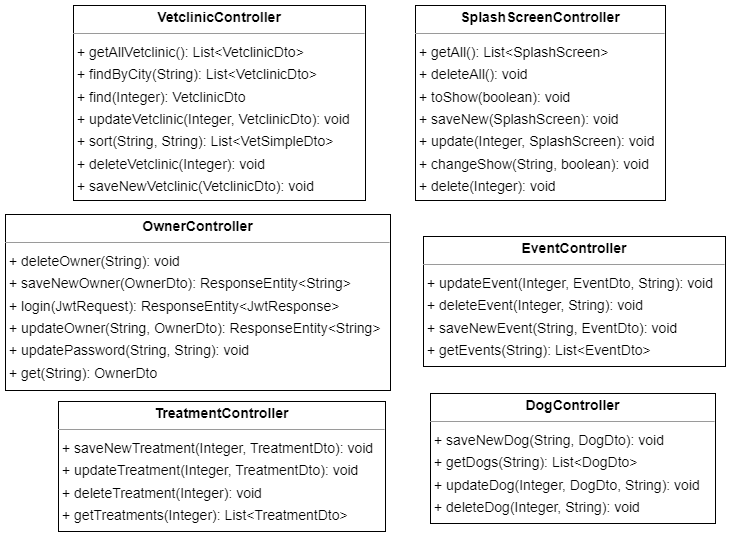

The diagram above was exported from draw.io. Its source (the exported page's mxGraphModel, read from the mxfile embedded in the PNG):
<mxGraphModel dx="1354" dy="829" grid="1" gridSize="10" guides="1" tooltips="1" connect="1" arrows="1" fold="1" page="0" pageScale="1" pageWidth="827" pageHeight="1169" background="none" math="0" shadow="0">
  <root>
    <mxCell id="0" />
    <mxCell id="1" parent="0" />
    <mxCell id="node0" value="&lt;p style=&quot;margin:0px;margin-top:4px;text-align:center;&quot;&gt;&lt;b&gt;DogController&lt;/b&gt;&lt;/p&gt;&lt;hr size=&quot;1&quot;/&gt;&lt;p style=&quot;margin:0 0 0 4px;line-height:1.6;&quot;&gt;+ saveNewDog(String, DogDto): void&lt;br/&gt;+ getDogs(String): List&amp;lt;DogDto&amp;gt;&lt;br/&gt;+ updateDog(Integer, DogDto, String): void&lt;br/&gt;+ deleteDog(Integer, String): void&lt;/p&gt;" style="verticalAlign=top;align=left;overflow=fill;fontSize=14;fontFamily=Helvetica;html=1;rounded=0;shadow=0;comic=0;labelBackgroundColor=none;strokeWidth=1;" parent="1" vertex="1">
      <mxGeometry x="255" y="373" width="285" height="130" as="geometry" />
    </mxCell>
    <mxCell id="node1" value="&lt;p style=&quot;margin:0px;margin-top:4px;text-align:center;&quot;&gt;&lt;b&gt;EventController&lt;/b&gt;&lt;/p&gt;&lt;hr size=&quot;1&quot;/&gt;&lt;p style=&quot;margin:0 0 0 4px;line-height:1.6;&quot;&gt;+ updateEvent(Integer, EventDto, String): void&lt;br/&gt;+ deleteEvent(Integer, String): void&lt;br/&gt;+ saveNewEvent(String, EventDto): void&lt;br/&gt;+ getEvents(String): List&amp;lt;EventDto&amp;gt;&lt;/p&gt;" style="verticalAlign=top;align=left;overflow=fill;fontSize=14;fontFamily=Helvetica;html=1;rounded=0;shadow=0;comic=0;labelBackgroundColor=none;strokeWidth=1;" parent="1" vertex="1">
      <mxGeometry x="248" y="216" width="302" height="130" as="geometry" />
    </mxCell>
    <mxCell id="node4" value="&lt;p style=&quot;margin:0px;margin-top:4px;text-align:center;&quot;&gt;&lt;b&gt;OwnerController&lt;/b&gt;&lt;/p&gt;&lt;hr size=&quot;1&quot;/&gt;&lt;p style=&quot;margin:0 0 0 4px;line-height:1.6;&quot;&gt;+ deleteOwner(String): void&lt;br/&gt;+ saveNewOwner(OwnerDto): ResponseEntity&amp;lt;String&amp;gt;&lt;br/&gt;+ login(JwtRequest): ResponseEntity&amp;lt;JwtResponse&amp;gt;&lt;br/&gt;+ updateOwner(String, OwnerDto): ResponseEntity&amp;lt;String&amp;gt;&lt;br/&gt;+ updatePassword(String, String): void&lt;br/&gt;+ get(String): OwnerDto&lt;/p&gt;" style="verticalAlign=top;align=left;overflow=fill;fontSize=14;fontFamily=Helvetica;html=1;rounded=0;shadow=0;comic=0;labelBackgroundColor=none;strokeWidth=1;" parent="1" vertex="1">
      <mxGeometry x="-170" y="194" width="385" height="176" as="geometry" />
    </mxCell>
    <mxCell id="node2" value="&lt;p style=&quot;margin:0px;margin-top:4px;text-align:center;&quot;&gt;&lt;b&gt;SplashScreenController&lt;/b&gt;&lt;/p&gt;&lt;hr size=&quot;1&quot;/&gt;&lt;p style=&quot;margin:0 0 0 4px;line-height:1.6;&quot;&gt;+ getAll(): List&amp;lt;SplashScreen&amp;gt;&lt;br/&gt;+ deleteAll(): void&lt;br/&gt;+ toShow(boolean): void&lt;br/&gt;+ saveNew(SplashScreen): void&lt;br/&gt;+ update(Integer, SplashScreen): void&lt;br/&gt;+ changeShow(String, boolean): void&lt;br/&gt;+ delete(Integer): void&lt;/p&gt;" style="verticalAlign=top;align=left;overflow=fill;fontSize=14;fontFamily=Helvetica;html=1;rounded=0;shadow=0;comic=0;labelBackgroundColor=none;strokeWidth=1;" parent="1" vertex="1">
      <mxGeometry x="240" y="-15" width="250" height="195" as="geometry" />
    </mxCell>
    <mxCell id="node3" value="&lt;p style=&quot;margin:0px;margin-top:4px;text-align:center;&quot;&gt;&lt;b&gt;TreatmentController&lt;/b&gt;&lt;/p&gt;&lt;hr size=&quot;1&quot;/&gt;&lt;p style=&quot;margin:0 0 0 4px;line-height:1.6;&quot;&gt;+ saveNewTreatment(Integer, TreatmentDto): void&lt;br/&gt;+ updateTreatment(Integer, TreatmentDto): void&lt;br/&gt;+ deleteTreatment(Integer): void&lt;br/&gt;+ getTreatments(Integer): List&amp;lt;TreatmentDto&amp;gt;&lt;/p&gt;" style="verticalAlign=top;align=left;overflow=fill;fontSize=14;fontFamily=Helvetica;html=1;rounded=0;shadow=0;comic=0;labelBackgroundColor=none;strokeWidth=1;" parent="1" vertex="1">
      <mxGeometry x="-117" y="381" width="327" height="130" as="geometry" />
    </mxCell>
    <mxCell id="node5" value="&lt;p style=&quot;margin:0px;margin-top:4px;text-align:center;&quot;&gt;&lt;b&gt;VetclinicController&lt;/b&gt;&lt;/p&gt;&lt;hr size=&quot;1&quot;/&gt;&lt;p style=&quot;margin:0 0 0 4px;line-height:1.6;&quot;&gt;+ getAllVetclinic(): List&amp;lt;VetclinicDto&amp;gt;&lt;br/&gt;+ findByCity(String): List&amp;lt;VetclinicDto&amp;gt;&lt;br/&gt;+ find(Integer): VetclinicDto&lt;br/&gt;+ updateVetclinic(Integer, VetclinicDto): void&lt;br/&gt;+ sort(String, String): List&amp;lt;VetSimpleDto&amp;gt;&lt;br/&gt;+ deleteVetclinic(Integer): void&lt;br/&gt;+ saveNewVetclinic(VetclinicDto): void&lt;/p&gt;" style="verticalAlign=top;align=left;overflow=fill;fontSize=14;fontFamily=Helvetica;html=1;rounded=0;shadow=0;comic=0;labelBackgroundColor=none;strokeWidth=1;" parent="1" vertex="1">
      <mxGeometry x="-102" y="-15" width="292" height="195" as="geometry" />
    </mxCell>
  </root>
</mxGraphModel>